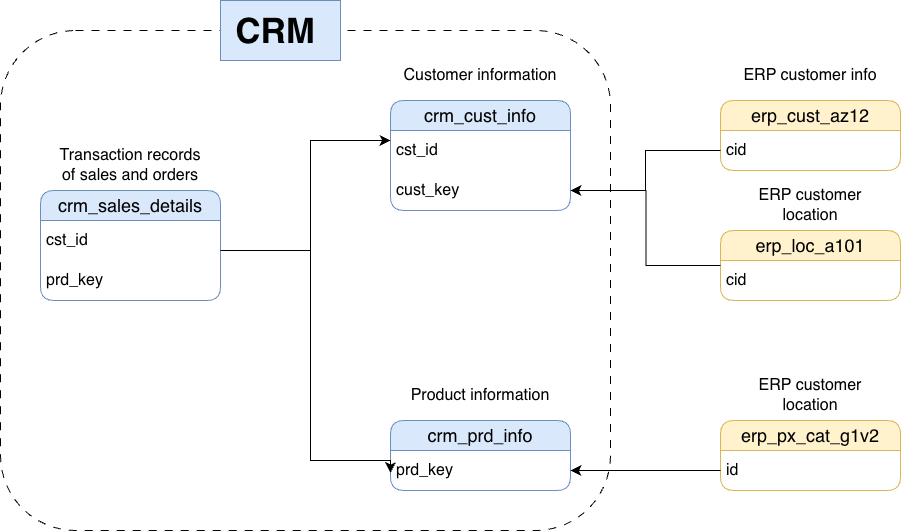

The diagram above was exported from draw.io. Its source (the exported page's mxGraphModel, read from the mxfile embedded in the PNG):
<mxGraphModel dx="1364" dy="1116" grid="1" gridSize="10" guides="1" tooltips="1" connect="1" arrows="1" fold="1" page="0" pageScale="1" pageWidth="850" pageHeight="1100" math="0" shadow="0">
  <root>
    <mxCell id="0" />
    <mxCell id="1" parent="0" />
    <mxCell id="Nrn79jZUXsEvJgNqSONd-15" parent="1" style="swimlane;fontStyle=0;childLayout=stackLayout;horizontal=1;startSize=30;horizontalStack=0;resizeParent=1;resizeParentMax=0;resizeLast=0;collapsible=1;marginBottom=0;whiteSpace=wrap;html=1;rounded=1;fillColor=#dae8fc;strokeColor=#6c8ebf;" value="&lt;font style=&quot;font-size: 18px;&quot;&gt;crm_cust_info&lt;/font&gt;" vertex="1">
      <mxGeometry height="110" width="180" x="70" y="50" as="geometry" />
    </mxCell>
    <mxCell id="Nrn79jZUXsEvJgNqSONd-16" parent="Nrn79jZUXsEvJgNqSONd-15" style="text;strokeColor=none;fillColor=none;align=left;verticalAlign=middle;spacingLeft=4;spacingRight=4;overflow=hidden;points=[[0,0.5],[1,0.5]];portConstraint=eastwest;rotatable=0;whiteSpace=wrap;html=1;" value="&lt;font style=&quot;font-size: 16px;&quot;&gt;cst_id&lt;/font&gt;" vertex="1">
      <mxGeometry height="40" width="180" y="30" as="geometry" />
    </mxCell>
    <mxCell id="Nrn79jZUXsEvJgNqSONd-40" parent="Nrn79jZUXsEvJgNqSONd-15" style="text;strokeColor=none;fillColor=none;align=left;verticalAlign=middle;spacingLeft=4;spacingRight=4;overflow=hidden;points=[[0,0.5],[1,0.5]];portConstraint=eastwest;rotatable=0;whiteSpace=wrap;html=1;" value="&lt;span style=&quot;font-size: 16px;&quot;&gt;cust_key&lt;/span&gt;" vertex="1">
      <mxGeometry height="40" width="180" y="70" as="geometry" />
    </mxCell>
    <mxCell id="Nrn79jZUXsEvJgNqSONd-19" parent="1" style="text;html=1;whiteSpace=wrap;strokeColor=none;fillColor=none;align=center;verticalAlign=middle;rounded=0;fontSize=16;" value="Customer information" vertex="1">
      <mxGeometry height="30" width="160" x="80" y="10" as="geometry" />
    </mxCell>
    <mxCell id="Nrn79jZUXsEvJgNqSONd-24" parent="1" style="swimlane;fontStyle=0;childLayout=stackLayout;horizontal=1;startSize=30;horizontalStack=0;resizeParent=1;resizeParentMax=0;resizeLast=0;collapsible=1;marginBottom=0;whiteSpace=wrap;html=1;rounded=1;fillColor=#dae8fc;strokeColor=#6c8ebf;" value="&lt;font style=&quot;font-size: 18px;&quot;&gt;crm_prd_info&lt;/font&gt;" vertex="1">
      <mxGeometry height="70" width="180" x="70" y="370" as="geometry" />
    </mxCell>
    <mxCell id="Nrn79jZUXsEvJgNqSONd-25" parent="Nrn79jZUXsEvJgNqSONd-24" style="text;strokeColor=none;fillColor=none;align=left;verticalAlign=middle;spacingLeft=4;spacingRight=4;overflow=hidden;points=[[0,0.5],[1,0.5]];portConstraint=eastwest;rotatable=0;whiteSpace=wrap;html=1;" value="&lt;span style=&quot;font-size: 16px;&quot;&gt;prd_key&lt;/span&gt;" vertex="1">
      <mxGeometry height="40" width="180" y="30" as="geometry" />
    </mxCell>
    <mxCell id="Nrn79jZUXsEvJgNqSONd-26" parent="1" style="text;html=1;whiteSpace=wrap;strokeColor=none;fillColor=none;align=center;verticalAlign=middle;rounded=0;fontSize=16;" value="Product information" vertex="1">
      <mxGeometry height="30" width="160" x="80" y="330" as="geometry" />
    </mxCell>
    <mxCell id="Nrn79jZUXsEvJgNqSONd-27" parent="1" style="swimlane;fontStyle=0;childLayout=stackLayout;horizontal=1;startSize=30;horizontalStack=0;resizeParent=1;resizeParentMax=0;resizeLast=0;collapsible=1;marginBottom=0;whiteSpace=wrap;html=1;rounded=1;fillColor=#dae8fc;strokeColor=#6c8ebf;" value="&lt;font style=&quot;font-size: 18px;&quot;&gt;crm_sales_details&lt;/font&gt;" vertex="1">
      <mxGeometry height="110" width="180" x="-280" y="140" as="geometry" />
    </mxCell>
    <mxCell id="Nrn79jZUXsEvJgNqSONd-28" parent="Nrn79jZUXsEvJgNqSONd-27" style="text;strokeColor=none;fillColor=none;align=left;verticalAlign=middle;spacingLeft=4;spacingRight=4;overflow=hidden;points=[[0,0.5],[1,0.5]];portConstraint=eastwest;rotatable=0;whiteSpace=wrap;html=1;" value="&lt;span style=&quot;font-size: 16px;&quot;&gt;cst_id&lt;/span&gt;" vertex="1">
      <mxGeometry height="40" width="180" y="30" as="geometry" />
    </mxCell>
    <mxCell id="Nrn79jZUXsEvJgNqSONd-31" parent="Nrn79jZUXsEvJgNqSONd-27" style="text;strokeColor=none;fillColor=none;align=left;verticalAlign=middle;spacingLeft=4;spacingRight=4;overflow=hidden;points=[[0,0.5],[1,0.5]];portConstraint=eastwest;rotatable=0;whiteSpace=wrap;html=1;" value="&lt;span style=&quot;font-size: 16px;&quot;&gt;prd_key&lt;/span&gt;" vertex="1">
      <mxGeometry height="40" width="180" y="70" as="geometry" />
    </mxCell>
    <mxCell id="Nrn79jZUXsEvJgNqSONd-29" parent="1" style="text;html=1;whiteSpace=wrap;strokeColor=none;fillColor=none;align=center;verticalAlign=middle;rounded=0;fontSize=16;" value="Transaction records of sales and orders" vertex="1">
      <mxGeometry height="30" width="160" x="-270" y="100" as="geometry" />
    </mxCell>
    <mxCell id="Nrn79jZUXsEvJgNqSONd-34" edge="1" parent="1" style="endArrow=classic;html=1;rounded=0;fontSize=12;startSize=8;endSize=8;exitX=1;exitY=0.5;exitDx=0;exitDy=0;entryX=0;entryY=0.5;entryDx=0;entryDy=0;edgeStyle=orthogonalEdgeStyle;" value="">
      <mxGeometry height="50" relative="1" width="50" as="geometry">
        <Array as="points">
          <mxPoint x="-10" y="200" />
          <mxPoint x="-10" y="90" />
        </Array>
        <mxPoint x="-100" y="200" as="sourcePoint" />
        <mxPoint x="70" y="90" as="targetPoint" />
      </mxGeometry>
    </mxCell>
    <mxCell id="Nrn79jZUXsEvJgNqSONd-36" edge="1" parent="1" style="endArrow=classic;html=1;rounded=0;fontSize=12;startSize=8;endSize=8;entryX=0;entryY=0.75;entryDx=0;entryDy=0;edgeStyle=orthogonalEdgeStyle;" target="Nrn79jZUXsEvJgNqSONd-24" value="">
      <mxGeometry height="50" relative="1" width="50" as="geometry">
        <Array as="points">
          <mxPoint x="-10" y="410" />
          <mxPoint x="70" y="410" />
        </Array>
        <mxPoint x="-10" y="200" as="sourcePoint" />
        <mxPoint x="90" y="150" as="targetPoint" />
      </mxGeometry>
    </mxCell>
    <mxCell id="Nrn79jZUXsEvJgNqSONd-37" parent="1" style="swimlane;fontStyle=0;childLayout=stackLayout;horizontal=1;startSize=30;horizontalStack=0;resizeParent=1;resizeParentMax=0;resizeLast=0;collapsible=1;marginBottom=0;whiteSpace=wrap;html=1;rounded=1;fillColor=#fff2cc;strokeColor=#d6b656;" value="&lt;font style=&quot;font-size: 18px;&quot;&gt;erp_cust_az12&lt;/font&gt;" vertex="1">
      <mxGeometry height="70" width="180" x="400" y="50" as="geometry" />
    </mxCell>
    <mxCell id="Nrn79jZUXsEvJgNqSONd-38" parent="Nrn79jZUXsEvJgNqSONd-37" style="text;strokeColor=none;fillColor=none;align=left;verticalAlign=middle;spacingLeft=4;spacingRight=4;overflow=hidden;points=[[0,0.5],[1,0.5]];portConstraint=eastwest;rotatable=0;whiteSpace=wrap;html=1;" value="&lt;span style=&quot;font-size: 16px;&quot;&gt;cid&lt;/span&gt;" vertex="1">
      <mxGeometry height="40" width="180" y="30" as="geometry" />
    </mxCell>
    <mxCell id="Nrn79jZUXsEvJgNqSONd-39" parent="1" style="text;html=1;whiteSpace=wrap;strokeColor=none;fillColor=none;align=center;verticalAlign=middle;rounded=0;fontSize=16;" value="ERP customer info" vertex="1">
      <mxGeometry height="30" width="160" x="410" y="10" as="geometry" />
    </mxCell>
    <mxCell id="Nrn79jZUXsEvJgNqSONd-41" edge="1" parent="1" source="Nrn79jZUXsEvJgNqSONd-40" style="endArrow=none;html=1;rounded=0;fontSize=12;startSize=8;endSize=8;exitX=1;exitY=0.5;exitDx=0;exitDy=0;entryX=0;entryY=0.5;entryDx=0;entryDy=0;edgeStyle=orthogonalEdgeStyle;startArrow=classic;startFill=1;endFill=0;" target="Nrn79jZUXsEvJgNqSONd-38" value="">
      <mxGeometry height="50" relative="1" width="50" as="geometry">
        <mxPoint x="150" y="200" as="sourcePoint" />
        <mxPoint x="200" y="150" as="targetPoint" />
      </mxGeometry>
    </mxCell>
    <mxCell id="Nrn79jZUXsEvJgNqSONd-42" parent="1" style="swimlane;fontStyle=0;childLayout=stackLayout;horizontal=1;startSize=30;horizontalStack=0;resizeParent=1;resizeParentMax=0;resizeLast=0;collapsible=1;marginBottom=0;whiteSpace=wrap;html=1;rounded=1;fillColor=#fff2cc;strokeColor=#d6b656;" value="&lt;font style=&quot;font-size: 18px;&quot;&gt;erp_loc_a101&lt;/font&gt;" vertex="1">
      <mxGeometry height="70" width="180" x="400" y="180" as="geometry" />
    </mxCell>
    <mxCell id="Nrn79jZUXsEvJgNqSONd-43" parent="Nrn79jZUXsEvJgNqSONd-42" style="text;strokeColor=none;fillColor=none;align=left;verticalAlign=middle;spacingLeft=4;spacingRight=4;overflow=hidden;points=[[0,0.5],[1,0.5]];portConstraint=eastwest;rotatable=0;whiteSpace=wrap;html=1;" value="&lt;span style=&quot;font-size: 16px;&quot;&gt;cid&lt;/span&gt;" vertex="1">
      <mxGeometry height="40" width="180" y="30" as="geometry" />
    </mxCell>
    <mxCell id="Nrn79jZUXsEvJgNqSONd-44" parent="1" style="text;html=1;whiteSpace=wrap;strokeColor=none;fillColor=none;align=center;verticalAlign=middle;rounded=0;fontSize=16;" value="ERP customer location" vertex="1">
      <mxGeometry height="30" width="160" x="410" y="140" as="geometry" />
    </mxCell>
    <mxCell id="Nrn79jZUXsEvJgNqSONd-45" edge="1" parent="1" style="endArrow=none;html=1;rounded=0;fontSize=12;startSize=8;endSize=8;entryX=0;entryY=0.5;entryDx=0;entryDy=0;edgeStyle=orthogonalEdgeStyle;startArrow=classic;startFill=1;endFill=0;" target="Nrn79jZUXsEvJgNqSONd-42" value="">
      <mxGeometry height="50" relative="1" width="50" as="geometry">
        <mxPoint x="250" y="140" as="sourcePoint" />
        <mxPoint x="330" y="140" as="targetPoint" />
      </mxGeometry>
    </mxCell>
    <mxCell id="Nrn79jZUXsEvJgNqSONd-47" parent="1" style="swimlane;fontStyle=0;childLayout=stackLayout;horizontal=1;startSize=30;horizontalStack=0;resizeParent=1;resizeParentMax=0;resizeLast=0;collapsible=1;marginBottom=0;whiteSpace=wrap;html=1;rounded=1;fillColor=#fff2cc;strokeColor=#d6b656;" value="&lt;font style=&quot;font-size: 18px;&quot;&gt;erp_px_cat_g1v2&lt;/font&gt;" vertex="1">
      <mxGeometry height="70" width="180" x="400" y="370" as="geometry" />
    </mxCell>
    <mxCell id="Nrn79jZUXsEvJgNqSONd-48" parent="Nrn79jZUXsEvJgNqSONd-47" style="text;strokeColor=none;fillColor=none;align=left;verticalAlign=middle;spacingLeft=4;spacingRight=4;overflow=hidden;points=[[0,0.5],[1,0.5]];portConstraint=eastwest;rotatable=0;whiteSpace=wrap;html=1;" value="&lt;span style=&quot;font-size: 16px;&quot;&gt;id&lt;/span&gt;" vertex="1">
      <mxGeometry height="40" width="180" y="30" as="geometry" />
    </mxCell>
    <mxCell id="Nrn79jZUXsEvJgNqSONd-49" parent="1" style="text;html=1;whiteSpace=wrap;strokeColor=none;fillColor=none;align=center;verticalAlign=middle;rounded=0;fontSize=16;" value="ERP customer location" vertex="1">
      <mxGeometry height="30" width="160" x="410" y="330" as="geometry" />
    </mxCell>
    <mxCell id="Nrn79jZUXsEvJgNqSONd-50" edge="1" parent="1" style="endArrow=none;html=1;rounded=0;fontSize=12;startSize=8;endSize=8;curved=1;startArrow=classic;startFill=1;endFill=0;" value="">
      <mxGeometry height="50" relative="1" width="50" as="geometry">
        <mxPoint x="250" y="420" as="sourcePoint" />
        <mxPoint x="400" y="420" as="targetPoint" />
      </mxGeometry>
    </mxCell>
    <mxCell id="Nrn79jZUXsEvJgNqSONd-51" parent="1" style="rounded=1;whiteSpace=wrap;html=1;fillColor=none;dashed=1;dashPattern=8 8;" value="" vertex="1">
      <mxGeometry height="500" width="610" x="-320" y="-20" as="geometry" />
    </mxCell>
    <mxCell id="Nrn79jZUXsEvJgNqSONd-53" parent="1" style="whiteSpace=wrap;html=1;fillColor=#dae8fc;strokeColor=#6c8ebf;" value="&lt;b style=&quot;&quot;&gt;&lt;font style=&quot;font-size: 35px;&quot;&gt;CRM&amp;nbsp;&lt;/font&gt;&lt;/b&gt;" vertex="1">
      <mxGeometry height="60" width="120" x="-100" y="-50" as="geometry" />
    </mxCell>
  </root>
</mxGraphModel>